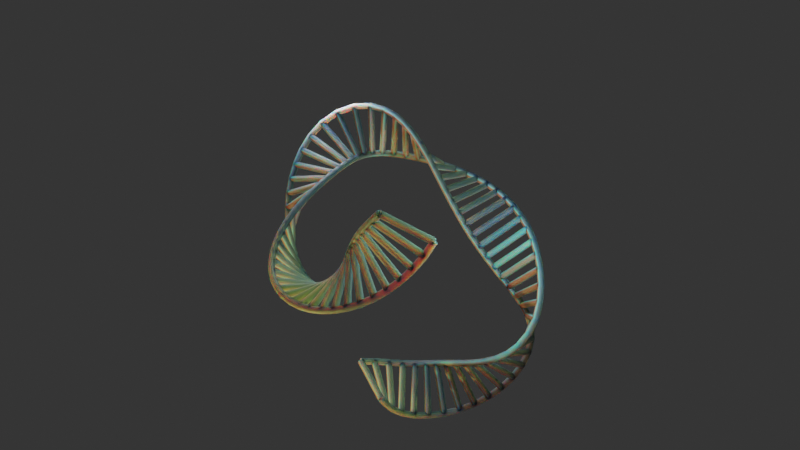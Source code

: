 # Source: dna.blend  (saved by Blender 3.0.42; exported with 4.5.12 LTS)
import bpy
from mathutils import Matrix  # noqa: F401  (used for matrix-valued properties, if any)

bpy.ops.wm.read_factory_settings(use_empty=True)
scene = bpy.context.scene
scene.name = 'Scene'

# ---- collections
col_collection = bpy.data.collections.new('Collection'); scene.collection.children.link(col_collection)

# ---- materials (node trees are filled in below, after node groups)
mat_dna = bpy.data.materials.new('DNA')
mat_dna.use_transparent_shadow = False

# ---- node groups
ng_geometry_nodes = bpy.data.node_groups.new('Geometry Nodes', 'GeometryNodeTree')
_s = ng_geometry_nodes.interface.new_socket(name='Geometry', in_out='OUTPUT', socket_type='NodeSocketGeometry')
_s = ng_geometry_nodes.interface.new_socket(name='frame', in_out='OUTPUT', socket_type='NodeSocketFloat')
_s = ng_geometry_nodes.interface.new_socket(name='Geometry', in_out='INPUT', socket_type='NodeSocketGeometry')
_s = ng_geometry_nodes.interface.new_socket(name='frame', in_out='INPUT', socket_type='NodeSocketInt')
_s = ng_geometry_nodes.interface.new_socket(name='width', in_out='INPUT', socket_type='NodeSocketFloat')
_s.min_value = 0.0
_s.max_value = 10.0
_s = ng_geometry_nodes.interface.new_socket(name='thickness', in_out='INPUT', socket_type='NodeSocketFloat')
_s.subtype = 'DISTANCE'
_s.default_value = 1.0
_s.min_value = 0.0
_s.max_value = 1.0
_s = ng_geometry_nodes.interface.new_socket(name='num', in_out='INPUT', socket_type='NodeSocketInt')
_s.default_value = 30
_s.min_value = 2
_s.max_value = 100
_s = ng_geometry_nodes.interface.new_socket(name='angle', in_out='INPUT', socket_type='NodeSocketFloat')
_s.default_value = 2.0
_s.min_value = -10.0
_s.max_value = 10.0
_s = ng_geometry_nodes.interface.new_socket(name='speed', in_out='INPUT', socket_type='NodeSocketInt')
_s.min_value = -10
_s.max_value = 10
ng_geometry_nodes.is_modifier = True
# nodes of 'Geometry Nodes' reference scene objects; filled in after objects exist

# ---- material node trees
mat_dna.use_nodes = True; mat_dna.node_tree.nodes.clear()
_N = mat_dna.node_tree.nodes; _L = mat_dna.node_tree.links
n0 = _N.new('ShaderNodeOutputMaterial'); n0.name = 'Material Output'; n0.location = (737, 311)
n1 = _N.new('ShaderNodeNewGeometry'); n1.name = 'Geometry'; n1.location = (-520, 223)
n2 = _N.new('ShaderNodeMapRange'); n2.name = 'Map Range'; n2.location = (-16, 257)
n2.inputs[1].default_value = -1.0
n3 = _N.new('ShaderNodeMath'); n3.name = 'Math'; n3.location = (-252, -214)
n3.operation = 'RADIANS'
n4 = _N.new('ShaderNodeMath'); n4.name = 'Math.001'; n4.location = (-418, -225)
n4.operation = 'MULTIPLY'
n4.inputs[1].default_value = 5.0
n5 = _N.new('ShaderNodeAttribute'); n5.name = 'Attribute'; n5.location = (-594, -215)
n5.attribute_name = 'frame'
n6 = _N.new('ShaderNodeVectorMath'); n6.name = 'Vector Math'; n6.location = (-208, 239)
n6.operation = 'DOT_PRODUCT'
n7 = _N.new('ShaderNodeBsdfPrincipled'); n7.name = 'Principled BSDF'; n7.location = (474, 314)
n7.distribution = 'GGX'
n7.subsurface_method = 'RANDOM_WALK_SKIN'
n7.inputs[2].default_value = 0.5409
n7.inputs[3].default_value = 1.45
n7.inputs[8].default_value = 1.0
n7.inputs[10].default_value = 3.0
n7.inputs[13].default_value = 0.5068
n7.inputs[27].default_value = (0.0, 0.0, 0.0, 1.0)
n7.inputs[28].default_value = 1.0
n8 = _N.new('ShaderNodeCombineXYZ'); n8.name = 'Combine XYZ'; n8.location = (-257, -48)
n8.inputs[0].default_value = 1.0
n8.inputs[1].default_value = 1.0
n8.inputs[2].default_value = 1.0
n9 = _N.new('ShaderNodeVectorRotate'); n9.name = 'Vector Rotate'; n9.location = (-59, -38)
n10 = _N.new('ShaderNodeValToRGB'); n10.name = 'ColorRamp'; n10.location = (158, 248)
while len(n10.color_ramp.elements) > 1: n10.color_ramp.elements.remove(n10.color_ramp.elements[-1])
n10.color_ramp.elements[0].position = 0.0; n10.color_ramp.elements[0].color = (0.956, 0.1766, 0.1056, 1.0)
_e = n10.color_ramp.elements.new(0.2943); _e.color = (0.5146, 0.9256, 0.945, 1.0)
_e = n10.color_ramp.elements.new(0.6301); _e.color = (0.05951, 0.1981, 0.3372, 1.0)
_e = n10.color_ramp.elements.new(1.0); _e.color = (0.01229, 0.0356, 0.09531, 1.0)
n11 = _N.new('ShaderNodeMix'); n11.name = 'Mix'; n11.location = (304, 194)
n11.data_type = 'RGBA'
n11.inputs[0].default_value = 3.0
n11.inputs[6].default_value = (0.0, 0.0, 0.0, 1.0)
_L.new(n7.outputs[0], n0.inputs[0])
_L.new(n1.outputs[1], n6.inputs[0])
_L.new(n6.outputs[1], n2.inputs[0])
_L.new(n2.outputs[0], n10.inputs[0])
_L.new(n8.outputs[0], n9.inputs[0])
_L.new(n9.outputs[0], n6.inputs[1])
_L.new(n4.outputs[0], n3.inputs[0])
_L.new(n5.outputs[2], n4.inputs[0])
_L.new(n3.outputs[0], n9.inputs[3])
_L.new(n10.outputs[0], n11.inputs[7])
_L.new(n11.outputs[2], n7.inputs[0])
n0.is_active_output = True

# ---- world
world_world = bpy.data.worlds.new('World'); scene.world = world_world
world_world.use_nodes = True; world_world.node_tree.nodes.clear()
_N = world_world.node_tree.nodes; _L = world_world.node_tree.links
n0 = _N.new('ShaderNodeOutputWorld'); n0.name = 'World Output'; n0.location = (460, 310)
n1 = _N.new('ShaderNodeBackground'); n1.name = 'Background.002'; n1.location = (278, 307)
n1.inputs[0].default_value = (0.03106, 0.03106, 0.03106, 1.0)
_L.new(n1.outputs[0], n0.inputs[0])
n0.is_active_output = True
world_world.color = (0.05088, 0.05088, 0.05088)
world_world.use_sun_shadow = False
world_world.sun_shadow_jitter_overblur = 0.0

# ---- lights
light_point = bpy.data.lights.new('Point', 'POINT')
light_point.color = (0.7691, 1.0, 0.8513)
light_point.transmission_factor = 0.0
light_point.energy = 1e+04
light_point.shadow_soft_size = 0.03
light_point.shadow_maximum_resolution = 0.006
light_point.use_absolute_resolution = True
light_point_001 = bpy.data.lights.new('Point.001', 'POINT')
light_point_001.color = (0.9924, 1.0, 0.9849)
light_point_001.transmission_factor = 0.0
light_point_001.energy = 1e+04
light_point_001.shadow_soft_size = 0.03
light_point_001.shadow_maximum_resolution = 0.006
light_point_001.use_absolute_resolution = True
light_point_002 = bpy.data.lights.new('Point.002', 'POINT')
light_point_002.color = (0.8184, 1.0, 0.2869)
light_point_002.transmission_factor = 0.0
light_point_002.energy = 2e+04
light_point_002.shadow_soft_size = 0.03
light_point_002.shadow_maximum_resolution = 0.006
light_point_002.use_absolute_resolution = True

# ---- meshes
me_plane = bpy.data.meshes.new('Plane')
me_plane.from_pydata([(-1.0, -1.0, 0.0), (1.0, -1.0, 0.0), (-1.0, 1.0, 0.0), (1.0, 1.0, 0.0)], [], [(0, 1, 3, 2)])
_uv = me_plane.uv_layers.new(name='UVMap')
_uv.uv.foreach_set('vector', [0.0, 0.0, 1.0, 0.0, 1.0, 1.0, 0.0, 1.0])
me_plane.materials.append(mat_dna)
me_plane.use_remesh_fix_poles = True
me_plane.use_remesh_preserve_attributes = False
me_plane.update()

# ---- curves / text
cu_nurbscurve = bpy.data.curves.new('NurbsCurve', 'CURVE')
cu_nurbscurve.dimensions = '3D'
_sp = cu_nurbscurve.splines.new('NURBS'); _sp.points.add(7)
_sp.points.foreach_set('co', [10.05, 5.844, 41.26, 1.0, 18.87, -7.229, 28.28, 1.0, -11.59, -4.21, 3.746, 1.0, -22.7, 24.61, 30.73, 1.0, 23.56, 17.57, 7.853, 1.0, 3.415, 9.544, -6.169, 1.0, 0.1211, 1.912, 1.303, 1.0, 1.5, 0.0, 0.0, 1.0])
_sp.order_v = 0
cu_nurbscurve.use_path = True
cu_nurbscurve.fill_mode = 'FULL'

# ---- objects
ob_plane = bpy.data.objects.new('Plane', me_plane)
ob_point = bpy.data.objects.new('Point', light_point)
ob_nurbscurve = bpy.data.objects.new('NurbsCurve', cu_nurbscurve)
ob_point_001 = bpy.data.objects.new('Point.001', light_point_001)
ob_point_002 = bpy.data.objects.new('Point.002', light_point_002)
_N = ng_geometry_nodes.nodes; _L = ng_geometry_nodes.links
n0 = _N.new('NodeFrame'); n0.name = 'Frame.004'; n0.location = (1446, 193)
n0.width = 1652
n1 = _N.new('NodeFrame'); n1.name = 'Frame.002'; n1.location = (620, 65)
n1.width = 802
n2 = _N.new('NodeFrame'); n2.name = 'Frame.001'; n2.location = (984, 576)
n2.width = 421
n3 = _N.new('NodeFrame'); n3.name = 'Frame'; n3.location = (2277, 691)
n3.width = 783
n4 = _N.new('NodeFrame'); n4.name = 'Frame.003'; n4.location = (3142, 343)
n4.width = 1149
n5 = _N.new('ShaderNodeMath'); n5.name = 'Math.011'; n5.location = (252, -495)
n5.operation = 'MULTIPLY'
n5.inputs[0].default_value = 360.0
n6 = _N.new('ShaderNodeMath'); n6.name = 'Math.002'; n6.location = (252, -302)
n6.operation = 'DIVIDE'
n7 = _N.new('ShaderNodeMath'); n7.name = 'Math.008'; n7.location = (601, -353)
n7.operation = 'RADIANS'
n8 = _N.new('ShaderNodeMath'); n8.name = 'Math.010'; n8.location = (420, -354)
n8.operation = 'MULTIPLY'
n9 = _N.new('GeometryNodeInputIndex'); n9.name = 'Index'; n9.location = (45, -265)
n10 = _N.new('ShaderNodeMath'); n10.name = 'Math.004'; n10.location = (876, -404)
n11 = _N.new('ShaderNodeMath'); n11.name = 'Math'; n11.location = (436, -534)
n11.operation = 'RADIANS'
n12 = _N.new('GeometryNodeInputNormal'); n12.name = 'Normal'; n12.location = (877, -229)
n12.legacy_corner_normals = True
n13 = _N.new('FunctionNodeAlignEulerToVector'); n13.name = 'Align Euler to Vector'; n13.location = (1292, -180)
n14 = _N.new('NodeGroupInput'); n14.name = 'Group Input.005'; n14.location = (30, -508)
n15 = _N.new('ShaderNodeMath'); n15.name = 'Math.005'; n15.location = (656, -575)
n15.operation = 'MULTIPLY'
n16 = _N.new('GeometryNodeCurvePrimitiveLine'); n16.name = 'Curve Line.001'; n16.location = (632, -30)
n17 = _N.new('NodeGroupInput'); n17.name = 'Group Input.001'; n17.location = (30, -184)
n18 = _N.new('ShaderNodeCombineXYZ'); n18.name = 'Combine XYZ.004'; n18.location = (451, -209)
n19 = _N.new('ShaderNodeMath'); n19.name = 'Math.001'; n19.location = (237, -76)
n19.operation = 'MULTIPLY'
n19.inputs[1].default_value = -1.0
n20 = _N.new('GeometryNodeInputTangent'); n20.name = 'Curve Tangent'; n20.location = (875, -314)
n21 = _N.new('ShaderNodeVectorRotate'); n21.name = 'Vector Rotate'; n21.location = (1096, -197)
n22 = _N.new('ShaderNodeCombineXYZ'); n22.name = 'Combine XYZ'; n22.location = (443, -68)
n23 = _N.new('GeometryNodeObjectInfo'); n23.name = 'Object Info.001'; n23.location = (36, -30)
n23.inputs[0].default_value = ob_nurbscurve
n24 = _N.new('NodeGroupInput'); n24.name = 'Group Input.004'; n24.location = (30, -247)
n25 = _N.new('GeometryNodeResampleCurve'); n25.name = 'Resample Curve'; n25.location = (251, -187)
n25.keep_last_segment = False
n26 = _N.new('GeometryNodeInstanceOnPoints'); n26.name = 'Instance on Points'; n26.location = (1482, -30)
n27 = _N.new('ShaderNodeValue'); n27.name = 'Value'; n27.location = (41, -351)
n27.outputs[0].default_value = -1.0
n28 = _N.new('GeometryNodeSetPosition'); n28.name = 'Set Position.002'; n28.location = (613, -230)
n29 = _N.new('ShaderNodeVectorMath'); n29.name = 'Vector Math.001'; n29.location = (442, -269)
n29.operation = 'MULTIPLY'
n30 = _N.new('ShaderNodeVectorMath'); n30.name = 'Vector Math'; n30.location = (253, -145)
n30.operation = 'MULTIPLY'
n31 = _N.new('NodeGroupInput'); n31.name = 'Group Input.002'; n31.location = (30, -94)
n32 = _N.new('GeometryNodeSetPosition'); n32.name = 'Set Position.001'; n32.location = (601, -30)
n33 = _N.new('NodeGroupInput'); n33.name = 'Group Input.003'; n33.location = (30, -228)
n34 = _N.new('GeometryNodeCurvePrimitiveCircle'); n34.name = 'Curve Circle.001'; n34.location = (227, -178)
n34.inputs[0].default_value = 16
n35 = _N.new('GeometryNodeCurveToMesh'); n35.name = 'Curve to Mesh'; n35.location = (540, -97)
n35.inputs[3].default_value = True
n36 = _N.new('GeometryNodeSetMaterial'); n36.name = 'Set Material'; n36.location = (723, -121)
n36.inputs[2].default_value = mat_dna
n37 = _N.new('GeometryNodeJoinGeometry'); n37.name = 'Join Geometry'; n37.location = (101, -30)
n38 = _N.new('GeometryNodeRealizeInstances'); n38.name = 'Realize Instances'; n38.location = (320, -58)
n39 = _N.new('NodeGroupOutput'); n39.name = 'Group Output'; n39.location = (979, -134)
n40 = _N.new('NodeGroupInput'); n40.name = 'Group Input'; n40.location = (698, -278)
n41 = _N.new('GeometryNodeInputNamedAttribute'); n41.name = 'Named Attribute'; n41.location = (515, -97)
n41.inputs[0].default_value = 'radius'
n42 = _N.new('GeometryNodeSwitch'); n42.name = 'Switch'; n42.location = (515, -97)
n42.input_type = 'FLOAT'
n42.inputs[1].default_value = 1.0
n5.parent = n0
n6.parent = n0
n7.parent = n0
n8.parent = n0
n9.parent = n0
n10.parent = n0
n11.parent = n0
n12.parent = n0
n13.parent = n0
n14.parent = n0
n15.parent = n0
n16.parent = n1
n17.parent = n1
n18.parent = n1
n19.parent = n1
n20.parent = n0
n21.parent = n0
n22.parent = n1
n23.parent = n2
n24.parent = n2
n25.parent = n2
n26.parent = n0
n27.parent = n3
n28.parent = n3
n29.parent = n3
n30.parent = n3
n31.parent = n3
n32.parent = n3
n33.parent = n4
n34.parent = n4
n35.parent = n4
n36.parent = n4
n37.parent = n4
n38.parent = n4
n39.parent = n4
n40.parent = n4
n41.parent = n4
n42.parent = n4
_L.new(n16.outputs[0], n26.inputs[2])
_L.new(n34.outputs[0], n35.inputs[1])
_L.new(n9.outputs[0], n6.inputs[0])
_L.new(n25.outputs[0], n26.inputs[0])
_L.new(n17.outputs[2], n19.inputs[0])
_L.new(n22.outputs[0], n16.inputs[0])
_L.new(n18.outputs[0], n16.inputs[1])
_L.new(n17.outputs[2], n18.inputs[0])
_L.new(n19.outputs[0], n22.inputs[0])
_L.new(n23.outputs[4], n25.inputs[0])
_L.new(n12.outputs[0], n21.inputs[0])
_L.new(n33.outputs[3], n34.inputs[4])
_L.new(n24.outputs[4], n25.inputs[2])
_L.new(n14.outputs[4], n6.inputs[1])
_L.new(n6.outputs[0], n8.inputs[0])
_L.new(n14.outputs[5], n5.inputs[1])
_L.new(n5.outputs[0], n8.inputs[1])
_L.new(n8.outputs[0], n7.inputs[0])
_L.new(n35.outputs[0], n36.inputs[0])
_L.new(n13.outputs[0], n26.inputs[5])
_L.new(n21.outputs[0], n13.inputs[2])
_L.new(n20.outputs[0], n21.inputs[2])
_L.new(n7.outputs[0], n10.inputs[0])
_L.new(n14.outputs[1], n11.inputs[0])
_L.new(n10.outputs[0], n21.inputs[3])
_L.new(n11.outputs[0], n15.inputs[0])
_L.new(n15.outputs[0], n10.inputs[1])
_L.new(n14.outputs[6], n15.inputs[1])
_L.new(n25.outputs[0], n32.inputs[0])
_L.new(n21.outputs[0], n30.inputs[0])
_L.new(n30.outputs[0], n32.inputs[3])
_L.new(n32.outputs[0], n37.inputs[0])
_L.new(n31.outputs[2], n30.inputs[1])
_L.new(n30.outputs[0], n29.inputs[0])
_L.new(n29.outputs[0], n28.inputs[3])
_L.new(n28.outputs[0], n37.inputs[0])
_L.new(n27.outputs[0], n29.inputs[1])
_L.new(n25.outputs[0], n28.inputs[0])
_L.new(n36.outputs[0], n39.inputs[0])
_L.new(n26.outputs[0], n37.inputs[0])
_L.new(n37.outputs[0], n38.inputs[0])
_L.new(n40.outputs[1], n39.inputs[1])
_L.new(n38.outputs[0], n35.inputs[0])
_L.new(n41.outputs[1], n42.inputs[0])
_L.new(n41.outputs[0], n42.inputs[2])
_L.new(n42.outputs[0], n35.inputs[2])
n39.is_active_output = True

# ---- transforms, parenting, visibility, modifiers, constraints
ob_plane.location = (0.0, 0.0, 0.0)
_m = ob_plane.modifiers.new('GeometryNodes', 'NODES')
_m.node_group = ng_geometry_nodes
_gi = [s.identifier for s in ng_geometry_nodes.interface.items_tree if s.item_type == 'SOCKET' and s.in_out == 'INPUT']
_m[_gi[1]] = 83  # frame
_m[_gi[2]] = 3.06  # width
_m[_gi[3]] = 0.38  # thickness
_m[_gi[4]] = 72  # num
_m[_gi[5]] = 2.12  # angle
_m[_gi[6]] = 3  # speed
ob_point.location = (19.95, 11.0, 26.43)
ob_nurbscurve.location = (0.0, 0.0, 0.0)
ob_point_001.location = (-19.32, 18.03, 30.88)
ob_point_002.location = (-14.13, -17.13, -11.75)

# ---- collection membership
col_collection.objects.link(ob_plane)
col_collection.objects.link(ob_point)
col_collection.objects.link(ob_nurbscurve)
col_collection.objects.link(ob_point_001)
col_collection.objects.link(ob_point_002)

# ---- scene / render settings (as saved in the file)
scene.frame_start = 1; scene.frame_end = 360; scene.frame_set(83)
scene.render.engine = 'BLENDER_EEVEE_NEXT'
scene.cycles.sampling_pattern = 'TABULATED_SOBOL'
scene.cycles.use_light_tree = False
scene.eevee.taa_samples = 128
scene.eevee.taa_render_samples = 256
scene.view_settings.view_transform = 'Filmic'
bpy.context.view_layer.update()

# ---- added for rendering (the .blend has no active camera): camera
cam_auto = bpy.data.cameras.new('AutoCamera')
cam_auto.lens = 50.0
cam_auto.sensor_width = 36.0
cam_auto.clip_end = 1249.09
ob_auto_camera = bpy.data.objects.new('AutoCamera', cam_auto)
scene.collection.objects.link(ob_auto_camera)
ob_auto_camera.location = (71.6019, -76.7201, 74.484)
ob_auto_camera.rotation_euler = (1.09748, -7.21219e-08, 0.694738)
scene.camera = ob_auto_camera
bpy.context.view_layer.update()
